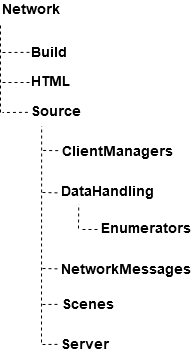

The diagram above was exported from draw.io. Its source (the exported page's mxGraphModel, read from the mxfile embedded in the PNG):
<mxGraphModel dx="927" dy="722" grid="1" gridSize="10" guides="1" tooltips="1" connect="1" arrows="1" fold="1" page="1" pageScale="1" pageWidth="827" pageHeight="1169" math="0" shadow="0">
  <root>
    <mxCell id="0" />
    <mxCell id="1" parent="0" />
    <mxCell id="AVL3hsjWScHrbhk7z8Bq-1" value="Network" style="text;html=1;resizable=0;points=[];autosize=1;align=left;verticalAlign=top;spacingTop=-4;fontStyle=1;fontSize=14;" vertex="1" parent="1">
      <mxGeometry x="98" y="38" width="60" height="20" as="geometry" />
    </mxCell>
    <mxCell id="AVL3hsjWScHrbhk7z8Bq-2" value="Build" style="text;html=1;resizable=0;points=[];autosize=1;align=left;verticalAlign=top;spacingTop=-4;fontStyle=1;fontSize=14;" vertex="1" parent="1">
      <mxGeometry x="127" y="81" width="40" height="20" as="geometry" />
    </mxCell>
    <mxCell id="AVL3hsjWScHrbhk7z8Bq-3" value="HTML" style="text;html=1;resizable=0;points=[];autosize=1;align=left;verticalAlign=top;spacingTop=-4;fontStyle=1;fontSize=14;" vertex="1" parent="1">
      <mxGeometry x="127" y="110" width="50" height="20" as="geometry" />
    </mxCell>
    <mxCell id="AVL3hsjWScHrbhk7z8Bq-4" value="Source" style="text;html=1;resizable=0;points=[];autosize=1;align=left;verticalAlign=top;spacingTop=-4;fontStyle=1;fontSize=14;" vertex="1" parent="1">
      <mxGeometry x="127" y="140" width="50" height="20" as="geometry" />
    </mxCell>
    <mxCell id="AVL3hsjWScHrbhk7z8Bq-5" value="ClientManagers" style="text;html=1;resizable=0;points=[];autosize=1;align=left;verticalAlign=top;spacingTop=-4;fontStyle=1;fontSize=14;" vertex="1" parent="1">
      <mxGeometry x="158" y="180" width="100" height="20" as="geometry" />
    </mxCell>
    <mxCell id="AVL3hsjWScHrbhk7z8Bq-6" value="DataHandling" style="text;html=1;resizable=0;points=[];autosize=1;align=left;verticalAlign=top;spacingTop=-4;fontStyle=1;fontSize=14;" vertex="1" parent="1">
      <mxGeometry x="157" y="220" width="90" height="20" as="geometry" />
    </mxCell>
    <mxCell id="AVL3hsjWScHrbhk7z8Bq-7" value="&lt;div style=&quot;font-size: 14px;&quot;&gt;Enumerators&lt;/div&gt;" style="text;html=1;resizable=0;points=[];autosize=1;align=left;verticalAlign=top;spacingTop=-4;fontStyle=1;fontSize=14;" vertex="1" parent="1">
      <mxGeometry x="197" y="257" width="90" height="20" as="geometry" />
    </mxCell>
    <mxCell id="AVL3hsjWScHrbhk7z8Bq-8" value="&lt;div style=&quot;font-size: 14px;&quot;&gt;NetworkMessages&lt;/div&gt;" style="text;html=1;resizable=0;points=[];autosize=1;align=left;verticalAlign=top;spacingTop=-4;fontStyle=1;fontSize=14;" vertex="1" parent="1">
      <mxGeometry x="157" y="298" width="120" height="20" as="geometry" />
    </mxCell>
    <mxCell id="AVL3hsjWScHrbhk7z8Bq-9" value="Scenes" style="text;html=1;resizable=0;points=[];autosize=1;align=left;verticalAlign=top;spacingTop=-4;fontStyle=1;fontSize=14;" vertex="1" parent="1">
      <mxGeometry x="158" y="333" width="60" height="20" as="geometry" />
    </mxCell>
    <mxCell id="AVL3hsjWScHrbhk7z8Bq-10" value="Server" style="text;html=1;resizable=0;points=[];autosize=1;align=left;verticalAlign=top;spacingTop=-4;fontStyle=1;fontSize=14;" vertex="1" parent="1">
      <mxGeometry x="157" y="373" width="50" height="20" as="geometry" />
    </mxCell>
    <mxCell id="AVL3hsjWScHrbhk7z8Bq-11" value="" style="endArrow=none;dashed=1;html=1;fontSize=14;entryX=0;entryY=1.136;entryDx=0;entryDy=0;entryPerimeter=0;" edge="1" parent="1" target="AVL3hsjWScHrbhk7z8Bq-1">
      <mxGeometry width="50" height="50" relative="1" as="geometry">
        <mxPoint x="98" y="150" as="sourcePoint" />
        <mxPoint x="150" y="60" as="targetPoint" />
      </mxGeometry>
    </mxCell>
    <mxCell id="AVL3hsjWScHrbhk7z8Bq-12" value="" style="endArrow=none;dashed=1;html=1;fontSize=14;entryX=0.004;entryY=0.443;entryDx=0;entryDy=0;entryPerimeter=0;" edge="1" parent="1" target="AVL3hsjWScHrbhk7z8Bq-2">
      <mxGeometry width="50" height="50" relative="1" as="geometry">
        <mxPoint x="100" y="90" as="sourcePoint" />
        <mxPoint x="125" y="100" as="targetPoint" />
      </mxGeometry>
    </mxCell>
    <mxCell id="AVL3hsjWScHrbhk7z8Bq-13" value="" style="endArrow=none;dashed=1;html=1;fontSize=14;" edge="1" parent="1">
      <mxGeometry width="50" height="50" relative="1" as="geometry">
        <mxPoint x="100" y="120" as="sourcePoint" />
        <mxPoint x="130" y="120" as="targetPoint" />
      </mxGeometry>
    </mxCell>
    <mxCell id="AVL3hsjWScHrbhk7z8Bq-14" value="" style="endArrow=none;dashed=1;html=1;fontSize=14;exitX=-0.031;exitY=0.493;exitDx=0;exitDy=0;exitPerimeter=0;" edge="1" parent="1" source="AVL3hsjWScHrbhk7z8Bq-4">
      <mxGeometry width="50" height="50" relative="1" as="geometry">
        <mxPoint x="60" y="240" as="sourcePoint" />
        <mxPoint x="100" y="150" as="targetPoint" />
      </mxGeometry>
    </mxCell>
    <mxCell id="AVL3hsjWScHrbhk7z8Bq-15" value="" style="endArrow=none;dashed=1;html=1;fontSize=14;entryX=0.243;entryY=1.179;entryDx=0;entryDy=0;entryPerimeter=0;" edge="1" parent="1" target="AVL3hsjWScHrbhk7z8Bq-4">
      <mxGeometry width="50" height="50" relative="1" as="geometry">
        <mxPoint x="139" y="380" as="sourcePoint" />
        <mxPoint x="150" y="220" as="targetPoint" />
      </mxGeometry>
    </mxCell>
    <mxCell id="AVL3hsjWScHrbhk7z8Bq-16" value="" style="endArrow=none;dashed=1;html=1;fontSize=14;exitX=-0.023;exitY=0.407;exitDx=0;exitDy=0;exitPerimeter=0;" edge="1" parent="1" source="AVL3hsjWScHrbhk7z8Bq-5">
      <mxGeometry width="50" height="50" relative="1" as="geometry">
        <mxPoint x="70" y="280" as="sourcePoint" />
        <mxPoint x="140" y="188" as="targetPoint" />
      </mxGeometry>
    </mxCell>
    <mxCell id="AVL3hsjWScHrbhk7z8Bq-17" value="" style="endArrow=none;dashed=1;html=1;fontSize=14;entryX=-0.002;entryY=0.521;entryDx=0;entryDy=0;entryPerimeter=0;" edge="1" parent="1" target="AVL3hsjWScHrbhk7z8Bq-6">
      <mxGeometry width="50" height="50" relative="1" as="geometry">
        <mxPoint x="140" y="230" as="sourcePoint" />
        <mxPoint x="120" y="260" as="targetPoint" />
      </mxGeometry>
    </mxCell>
    <mxCell id="AVL3hsjWScHrbhk7z8Bq-18" value="" style="endArrow=none;dashed=1;html=1;fontSize=14;entryX=0.004;entryY=0.421;entryDx=0;entryDy=0;entryPerimeter=0;" edge="1" parent="1" target="AVL3hsjWScHrbhk7z8Bq-8">
      <mxGeometry width="50" height="50" relative="1" as="geometry">
        <mxPoint x="140" y="306" as="sourcePoint" />
        <mxPoint x="110" y="270" as="targetPoint" />
      </mxGeometry>
    </mxCell>
    <mxCell id="AVL3hsjWScHrbhk7z8Bq-19" value="" style="endArrow=none;dashed=1;html=1;fontSize=14;entryX=-0.019;entryY=0.443;entryDx=0;entryDy=0;entryPerimeter=0;" edge="1" parent="1" target="AVL3hsjWScHrbhk7z8Bq-9">
      <mxGeometry width="50" height="50" relative="1" as="geometry">
        <mxPoint x="140" y="342" as="sourcePoint" />
        <mxPoint x="100" y="290" as="targetPoint" />
      </mxGeometry>
    </mxCell>
    <mxCell id="AVL3hsjWScHrbhk7z8Bq-20" value="" style="endArrow=none;dashed=1;html=1;fontSize=14;entryX=-0.014;entryY=0.443;entryDx=0;entryDy=0;entryPerimeter=0;" edge="1" parent="1" target="AVL3hsjWScHrbhk7z8Bq-10">
      <mxGeometry width="50" height="50" relative="1" as="geometry">
        <mxPoint x="140" y="382" as="sourcePoint" />
        <mxPoint x="90" y="280" as="targetPoint" />
      </mxGeometry>
    </mxCell>
    <mxCell id="AVL3hsjWScHrbhk7z8Bq-21" value="" style="endArrow=none;dashed=1;html=1;fontSize=14;entryX=0.214;entryY=1.093;entryDx=0;entryDy=0;entryPerimeter=0;" edge="1" parent="1" target="AVL3hsjWScHrbhk7z8Bq-6">
      <mxGeometry width="50" height="50" relative="1" as="geometry">
        <mxPoint x="176" y="266" as="sourcePoint" />
        <mxPoint x="220" y="250" as="targetPoint" />
      </mxGeometry>
    </mxCell>
    <mxCell id="AVL3hsjWScHrbhk7z8Bq-22" value="" style="endArrow=none;dashed=1;html=1;fontSize=14;entryX=0.005;entryY=0.5;entryDx=0;entryDy=0;entryPerimeter=0;" edge="1" parent="1" target="AVL3hsjWScHrbhk7z8Bq-7">
      <mxGeometry width="50" height="50" relative="1" as="geometry">
        <mxPoint x="180" y="267" as="sourcePoint" />
        <mxPoint x="20" y="260" as="targetPoint" />
      </mxGeometry>
    </mxCell>
  </root>
</mxGraphModel>